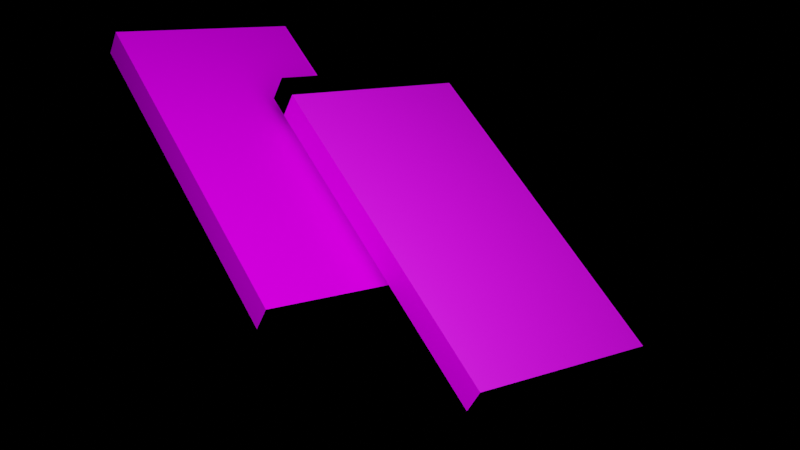 # Source: 3d.blend1.blend  (saved by Blender 2.82.7; exported with 4.5.12 LTS)
import bpy
from mathutils import Matrix  # noqa: F401  (used for matrix-valued properties, if any)

bpy.ops.wm.read_factory_settings(use_empty=True)
scene = bpy.context.scene
scene.name = 'Scene'

# ---- collections
col_collection = bpy.data.collections.new('Collection'); scene.collection.children.link(col_collection)

# ---- images (referenced by path relative to the original .blend; pixels are not part of the script)
import os
ASSET_DIR = os.environ.get("B2B_ASSET_DIR", "")  # directory of the original .blend (textures are referenced by path, not embedded)
HERE = os.path.dirname(os.path.abspath(__file__))  # packed textures are extracted next to this script under _unpacked/

def load_image(name, relpath, width, height, colorspace="sRGB"):
    """Load a texture the original file referenced (path relative to the .blend, or extracted next to this script)."""
    p = next((c for c in (os.path.join(HERE, relpath), os.path.join(ASSET_DIR, relpath)) if relpath and os.path.exists(c)), "")
    if p:
        img = bpy.data.images.load(p, check_existing=True)
        img.name = name
    else:  # same state as the original file: an image datablock whose file is absent (Cycles renders it pink)
        img = bpy.data.images.new(name, width, height)
        img.source = "FILE"
        img.filepath = "//" + (relpath or name)
    img.colorspace_settings.name = colorspace
    return img
img_172426219_1541356756255921_1210707424812385214_n_png = load_image('172426219_1541356756255921_1210707424812385214_n.png', '172426219_1541356756255921_1210707424812385214_n.png', 1024, 1024, 'sRGB')
img_color_png = load_image('color.png', 'color.png', 1024, 1024, 'sRGB')
img_1_png = load_image('1.png', '1.png', 1024, 1024, 'sRGB')
img_3_png = load_image('3.png', '3.png', 1024, 1024, 'sRGB')
img_172346520_495606254813411_2507197714786170595_n_png = load_image('172346520_495606254813411_2507197714786170595_n.png', '172346520_495606254813411_2507197714786170595_n.png', 1024, 1024, 'sRGB')

# ---- materials (node trees are filled in below, after node groups)
mat_material = bpy.data.materials.new('Material')
mat_material.alpha_threshold = 0.0
mat_material.use_transparent_shadow = False
mat_material.line_color = (0.0, 0.0, 0.0, 1.0)
mat_material_001 = bpy.data.materials.new('Material.001')
mat_material_001.use_transparent_shadow = False
mat_material_006 = bpy.data.materials.new('Material.006')
mat_material_006.use_transparent_shadow = False
mat_material_003 = bpy.data.materials.new('Material.003')
mat_material_003.alpha_threshold = 0.0
mat_material_003.use_transparent_shadow = False
mat_material_003.line_color = (0.0, 0.0, 0.0, 1.0)
mat_material_002 = bpy.data.materials.new('Material.002')
mat_material_002.use_transparent_shadow = False
mat_material_004 = bpy.data.materials.new('Material.004')
mat_material_004.use_transparent_shadow = False
mat_material_005 = bpy.data.materials.new('Material.005')
mat_material_005.use_transparent_shadow = False
mat_material_009 = bpy.data.materials.new('Material.009')
mat_material_009.use_transparent_shadow = False
mat_material_008 = bpy.data.materials.new('Material.008')
mat_material_008.use_transparent_shadow = False

# ---- material node trees
mat_material.use_nodes = True; mat_material.node_tree.nodes.clear()
_N = mat_material.node_tree.nodes; _L = mat_material.node_tree.links
n0 = _N.new('ShaderNodeOutputMaterial'); n0.name = 'Material Output'; n0.location = (300, 300)
n1 = _N.new('ShaderNodeBsdfPrincipled'); n1.name = 'Principled BSDF'; n1.location = (10, 300)
n1.distribution = 'GGX'
n1.subsurface_method = 'BURLEY'
n1.inputs[1].default_value = 0.125
n1.inputs[2].default_value = 0.4
n1.inputs[3].default_value = 1.45
n1.inputs[13].default_value = 0.0
n1.inputs[27].default_value = (0.0, 0.0, 0.0, 1.0)
n1.inputs[28].default_value = 1.0
n2 = _N.new('ShaderNodeTexImage'); n2.name = 'Image Texture'; n2.location = (-280, 280)
n2.image = img_172426219_1541356756255921_1210707424812385214_n_png
_L.new(n1.outputs[0], n0.inputs[0])
_L.new(n2.outputs[0], n1.inputs[0])
n0.is_active_output = True
mat_material_001.use_nodes = True; mat_material_001.node_tree.nodes.clear()
_N = mat_material_001.node_tree.nodes; _L = mat_material_001.node_tree.links
n0 = _N.new('ShaderNodeOutputMaterial'); n0.name = 'Material Output'; n0.location = (300, 300)
n1 = _N.new('ShaderNodeBsdfPrincipled'); n1.name = 'Principled BSDF'; n1.location = (10, 300)
n1.distribution = 'GGX'
n1.subsurface_method = 'BURLEY'
n1.inputs[0].default_value = (0.0, 0.0, 0.0, 1.0)
n1.inputs[3].default_value = 1.45
n1.inputs[13].default_value = 0.0
n1.inputs[27].default_value = (0.0, 0.0, 0.0, 1.0)
n1.inputs[28].default_value = 1.0
_L.new(n1.outputs[0], n0.inputs[0])
n0.is_active_output = True
mat_material_006.use_nodes = True; mat_material_006.node_tree.nodes.clear()
_N = mat_material_006.node_tree.nodes; _L = mat_material_006.node_tree.links
n0 = _N.new('ShaderNodeOutputMaterial'); n0.name = 'Material Output'; n0.location = (300, 300)
n1 = _N.new('ShaderNodeBsdfPrincipled'); n1.name = 'Principled BSDF'; n1.location = (10, 300)
n1.distribution = 'GGX'
n1.subsurface_method = 'BURLEY'
n1.inputs[1].default_value = 0.125
n1.inputs[3].default_value = 1.45
n1.inputs[13].default_value = 0.0
n1.inputs[27].default_value = (0.0, 0.0, 0.0, 1.0)
n1.inputs[28].default_value = 1.0
n2 = _N.new('ShaderNodeTexImage'); n2.name = 'Image Texture'; n2.location = (-280, 280)
n2.image = img_color_png
_L.new(n1.outputs[0], n0.inputs[0])
_L.new(n2.outputs[0], n1.inputs[0])
n0.is_active_output = True
mat_material_003.use_nodes = True; mat_material_003.node_tree.nodes.clear()
_N = mat_material_003.node_tree.nodes; _L = mat_material_003.node_tree.links
n0 = _N.new('ShaderNodeOutputMaterial'); n0.name = 'Material Output'; n0.location = (300, 300)
n1 = _N.new('ShaderNodeBsdfPrincipled'); n1.name = 'Principled BSDF'; n1.location = (10, 300)
n1.distribution = 'GGX'
n1.subsurface_method = 'BURLEY'
n1.inputs[2].default_value = 0.4
n1.inputs[3].default_value = 1.45
n1.inputs[27].default_value = (0.0, 0.0, 0.0, 1.0)
n1.inputs[28].default_value = 1.0
n2 = _N.new('ShaderNodeTexImage'); n2.name = 'Image Texture'; n2.location = (-280, 280)
n2.image = img_1_png
_L.new(n1.outputs[0], n0.inputs[0])
_L.new(n2.outputs[0], n1.inputs[0])
n0.is_active_output = True
mat_material_002.use_nodes = True; mat_material_002.node_tree.nodes.clear()
_N = mat_material_002.node_tree.nodes; _L = mat_material_002.node_tree.links
n0 = _N.new('ShaderNodeOutputMaterial'); n0.name = 'Material Output'; n0.location = (300, 300)
n1 = _N.new('ShaderNodeBsdfPrincipled'); n1.name = 'Principled BSDF'; n1.location = (10, 300)
n1.distribution = 'GGX'
n1.subsurface_method = 'BURLEY'
n1.inputs[0].default_value = (0.0, 0.0, 0.0, 1.0)
n1.inputs[3].default_value = 1.45
n1.inputs[13].default_value = 0.0
n1.inputs[27].default_value = (0.0, 0.0, 0.0, 1.0)
n1.inputs[28].default_value = 1.0
_L.new(n1.outputs[0], n0.inputs[0])
n0.is_active_output = True
mat_material_004.use_nodes = True; mat_material_004.node_tree.nodes.clear()
_N = mat_material_004.node_tree.nodes; _L = mat_material_004.node_tree.links
n0 = _N.new('ShaderNodeOutputMaterial'); n0.name = 'Material Output'; n0.location = (300, 300)
n1 = _N.new('ShaderNodeBsdfPrincipled'); n1.name = 'Principled BSDF'; n1.location = (10, 300)
n1.distribution = 'GGX'
n1.subsurface_method = 'BURLEY'
n1.inputs[1].default_value = 0.125
n1.inputs[3].default_value = 1.45
n1.inputs[13].default_value = 0.0
n1.inputs[27].default_value = (0.0, 0.0, 0.0, 1.0)
n1.inputs[28].default_value = 1.0
n2 = _N.new('ShaderNodeTexImage'); n2.name = 'Image Texture'; n2.location = (-280, 280)
n2.image = img_3_png
_L.new(n1.outputs[0], n0.inputs[0])
_L.new(n2.outputs[0], n1.inputs[0])
n0.is_active_output = True
mat_material_005.use_nodes = True; mat_material_005.node_tree.nodes.clear()
_N = mat_material_005.node_tree.nodes; _L = mat_material_005.node_tree.links
n0 = _N.new('ShaderNodeOutputMaterial'); n0.name = 'Material Output'; n0.location = (300, 300)
n1 = _N.new('ShaderNodeBsdfPrincipled'); n1.name = 'Principled BSDF'; n1.location = (10, 300)
n1.distribution = 'GGX'
n1.subsurface_method = 'BURLEY'
n1.inputs[1].default_value = 0.125
n1.inputs[3].default_value = 1.45
n1.inputs[13].default_value = 0.0
n1.inputs[27].default_value = (0.0, 0.0, 0.0, 1.0)
n1.inputs[28].default_value = 1.0
n2 = _N.new('ShaderNodeTexImage'); n2.name = 'Image Texture'; n2.location = (-280, 280)
n2.image = img_color_png
_L.new(n1.outputs[0], n0.inputs[0])
_L.new(n2.outputs[0], n1.inputs[0])
n0.is_active_output = True
mat_material_009.use_nodes = True; mat_material_009.node_tree.nodes.clear()
_N = mat_material_009.node_tree.nodes; _L = mat_material_009.node_tree.links
n0 = _N.new('ShaderNodeOutputMaterial'); n0.name = 'Material Output'; n0.location = (300, 300)
n1 = _N.new('ShaderNodeBsdfPrincipled'); n1.name = 'Principled BSDF'; n1.location = (10, 300)
n1.distribution = 'GGX'
n1.subsurface_method = 'BURLEY'
n1.inputs[3].default_value = 1.45
n1.inputs[27].default_value = (0.0, 0.0, 0.0, 1.0)
n1.inputs[28].default_value = 1.0
n2 = _N.new('ShaderNodeTexImage'); n2.name = 'Image Texture'; n2.location = (-280, 280)
n2.image = img_172346520_495606254813411_2507197714786170595_n_png
_L.new(n1.outputs[0], n0.inputs[0])
_L.new(n2.outputs[0], n1.inputs[0])
n0.is_active_output = True
mat_material_008.use_nodes = True; mat_material_008.node_tree.nodes.clear()
_N = mat_material_008.node_tree.nodes; _L = mat_material_008.node_tree.links
n0 = _N.new('ShaderNodeOutputMaterial'); n0.name = 'Material Output'; n0.location = (300, 300)
n1 = _N.new('ShaderNodeBsdfPrincipled'); n1.name = 'Principled BSDF'; n1.location = (10, 300)
n1.distribution = 'GGX'
n1.subsurface_method = 'BURLEY'
n1.inputs[0].default_value = (0.0, 0.0, 0.0, 1.0)
n1.inputs[3].default_value = 1.45
n1.inputs[13].default_value = 0.0
n1.inputs[27].default_value = (0.0, 0.0, 0.0, 1.0)
n1.inputs[28].default_value = 1.0
_L.new(n1.outputs[0], n0.inputs[0])
n0.is_active_output = True

# ---- cameras
cam_camera = bpy.data.cameras.new('Camera')
cam_camera.clip_end = 100.0
cam_camera.lens = 51.05
cam_camera.ortho_scale = 7.314

# ---- lights
light_light = bpy.data.lights.new('Light', 'POINT')
light_light.color = (0.7231, 0.8236, 1.0)
light_light.transmission_factor = 0.0
light_light.energy = 6000.0
light_light.shadow_soft_size = 6.49
light_light.shadow_maximum_resolution = 0.006
light_light.use_absolute_resolution = True

# ---- meshes
me_cube = bpy.data.meshes.new('Cube')
me_cube.from_pydata([(1.0, 1.0, 1.0), (1.0, 1.0, -1.0), (1.0, -1.0, 1.0), (1.0, -1.0, -1.0), (-1.0, 1.0, 1.0), (-1.0, 1.0, -1.0), (-1.0, -1.0, 1.0), (-1.0, -1.0, -1.0)], [], [(0, 4, 6, 2), (3, 2, 6, 7), (7, 6, 4, 5), (5, 1, 3, 7), (1, 0, 2, 3), (5, 4, 0, 1)])
me_cube.polygons.foreach_set('material_index', [0, 1, 1, 0, 2, 1])
_uv = me_cube.uv_layers.new(name='UVMap')
_uv.uv.foreach_set('vector', [-0.006777, 0.001476, 1.001, 0.0009251, 0.9994, 1.001, -0.001667, 1.0, 0.375, 0.75, 0.625, 0.75, 0.625, 1.0, 0.375, 1.0, 0.375, 0.0, 0.625, 0.0, 0.625, 0.25, 0.375, 0.25, 0.125, 0.5, 0.375, 0.5, 0.375, 0.75, 0.125, 0.75, -0.002778, 0.005, 1.007, 0.001781, 1.007, 0.9982, -0.002778, 0.9975, 0.375, 0.25, 0.625, 0.25, 0.625, 0.5, 0.375, 0.5])
me_cube.materials.append(mat_material)
me_cube.materials.append(mat_material_001)
me_cube.materials.append(mat_material_006)
me_cube.materials.append(None)
me_cube.use_remesh_preserve_volume = False
me_cube.use_remesh_preserve_attributes = False
me_cube.use_mirror_vertex_groups = False
me_cube.update()
me_cube_001 = bpy.data.meshes.new('Cube.001')
me_cube_001.from_pydata([(1.0, 1.0, 1.0), (1.0, 1.0, -1.0), (1.0, -1.0, 1.0), (1.0, -1.0, -1.0), (-1.0, 1.0, 1.0), (-1.0, 1.0, -1.0), (-1.0, -1.0, 1.0), (-1.0, -1.0, -1.0)], [], [(0, 4, 6, 2), (3, 2, 6, 7), (7, 6, 4, 5), (5, 1, 3, 7), (1, 0, 2, 3), (5, 4, 0, 1)])
me_cube_001.polygons.foreach_set('material_index', [4, 1, 1, 0, 3, 1])
_uv = me_cube_001.uv_layers.new(name='UVMap')
_uv.uv.foreach_set('vector', [-0.006777, 0.001476, 1.001, 0.0009251, 0.9994, 1.001, -0.001667, 1.0, 0.375, 0.75, 0.625, 0.75, 0.625, 1.0, 0.375, 1.0, 0.375, 0.0, 0.625, 0.0, 0.625, 0.25, 0.375, 0.25, 0.125, 0.5, 0.375, 0.5, 0.375, 0.75, 0.125, 0.75, 0.003793, 0.00424, 0.9901, 0.003284, 0.9983, 0.995, 0.001667, 0.995, 0.375, 0.25, 0.625, 0.25, 0.625, 0.5, 0.375, 0.5])
me_cube_001.materials.append(mat_material_003)
me_cube_001.materials.append(mat_material_002)
me_cube_001.materials.append(mat_material_004)
me_cube_001.materials.append(mat_material_005)
me_cube_001.materials.append(mat_material_009)
me_cube_001.use_remesh_preserve_volume = False
me_cube_001.use_remesh_preserve_attributes = False
me_cube_001.use_mirror_vertex_groups = False
me_cube_001.update()
me_cube_002 = bpy.data.meshes.new('Cube.002')
me_cube_002.from_pydata([(-1.0, -1.0, -1.0), (-1.0, -1.0, 1.0), (-1.0, 1.0, -1.0), (-1.0, 1.0, 1.0), (1.0, -1.0, -1.0), (1.0, -1.0, 1.0), (1.0, 1.0, -1.0), (1.0, 1.0, 1.0)], [], [(0, 1, 3, 2), (2, 3, 7, 6), (6, 7, 5, 4), (4, 5, 1, 0), (2, 6, 4, 0), (7, 3, 1, 5)])
_uv = me_cube_002.uv_layers.new(name='UVMap')
_uv.uv.foreach_set('vector', [0.375, 0.0, 0.625, 0.0, 0.625, 0.25, 0.375, 0.25, 0.375, 0.25, 0.625, 0.25, 0.625, 0.5, 0.375, 0.5, 0.375, 0.5, 0.625, 0.5, 0.625, 0.75, 0.375, 0.75, 0.375, 0.75, 0.625, 0.75, 0.625, 1.0, 0.375, 1.0, 0.125, 0.5, 0.375, 0.5, 0.375, 0.75, 0.125, 0.75, 0.625, 0.5, 0.875, 0.5, 0.875, 0.75, 0.625, 0.75])
me_cube_002.materials.append(mat_material_002)
me_cube_002.use_remesh_fix_poles = True
me_cube_002.use_remesh_preserve_attributes = False
me_cube_002.use_mirror_vertex_groups = False
me_cube_002.update()
me_cube_003 = bpy.data.meshes.new('Cube.003')
me_cube_003.from_pydata([(-1.0, -1.0, -1.0), (-1.0, -1.0, 1.0), (-1.0, 1.0, -1.0), (-1.0, 1.0, 1.0), (1.0, -1.0, -1.0), (1.0, -1.0, 1.0), (1.0, 1.0, -1.0), (1.0, 1.0, 1.0)], [], [(0, 1, 3, 2), (2, 3, 7, 6), (6, 7, 5, 4), (4, 5, 1, 0), (2, 6, 4, 0), (7, 3, 1, 5)])
_uv = me_cube_003.uv_layers.new(name='UVMap')
_uv.uv.foreach_set('vector', [0.375, 0.0, 0.625, 0.0, 0.625, 0.25, 0.375, 0.25, 0.375, 0.25, 0.625, 0.25, 0.625, 0.5, 0.375, 0.5, 0.375, 0.5, 0.625, 0.5, 0.625, 0.75, 0.375, 0.75, 0.375, 0.75, 0.625, 0.75, 0.625, 1.0, 0.375, 1.0, 0.125, 0.5, 0.375, 0.5, 0.375, 0.75, 0.125, 0.75, 0.625, 0.5, 0.875, 0.5, 0.875, 0.75, 0.625, 0.75])
me_cube_003.materials.append(mat_material_008)
me_cube_003.use_remesh_fix_poles = True
me_cube_003.use_remesh_preserve_attributes = False
me_cube_003.use_mirror_vertex_groups = False
me_cube_003.update()

# ---- objects
ob_cube = bpy.data.objects.new('Cube', me_cube)
ob_light = bpy.data.objects.new('Light', light_light)
ob_camera = bpy.data.objects.new('Camera', cam_camera)
ob_cube_001 = bpy.data.objects.new('Cube.001', me_cube_001)
ob_cube_002 = bpy.data.objects.new('Cube.002', me_cube_002)
ob_cube_003 = bpy.data.objects.new('Cube.003', me_cube_003)

# ---- transforms, parenting, visibility, modifiers, constraints
ob_cube.location = (0.0, 0.0, 0.0)
ob_cube.scale = (1.8, 3.3, 0.25)
ob_cube.lock_rotations_4d = False
ob_cube.empty_display_type = 'ARROWS'
ob_cube.lineart.crease_threshold = 0.0
ob_light.location = (3.224, 3.553, 7.19)
ob_light.rotation_euler = (0.6503, 0.05522, 1.866)
ob_light.lock_rotations_4d = False
ob_light.empty_display_type = 'ARROWS'
ob_light.color = (0.0, 0.0, 0.0, 0.0)
ob_light.lineart.crease_threshold = 0.0
ob_camera.location = (10.18, 11.88, 13.3)
ob_camera.rotation_euler = (0.7976, -0.371, 2.608)
ob_camera.lock_rotations_4d = False
ob_camera.empty_display_type = 'ARROWS'
ob_camera.color = (0.0, 0.0, 0.0, 0.0)
ob_camera.display_type = 'WIRE'
ob_camera.lineart.crease_threshold = 0.0
ob_cube_001.location = (-2.157, 2.7, 0.7355)
ob_cube_001.scale = (1.8, 3.3, 0.25)
ob_cube_001.lock_rotations_4d = False
ob_cube_001.empty_display_type = 'ARROWS'
ob_cube_001.lineart.crease_threshold = 0.0
ob_cube_002.location = (-2.15, -0.81, 0.75)
ob_cube_002.scale = (1.8, 0.22, 0.25)
ob_cube_002.lineart.crease_threshold = 0.0
ob_cube_003.location = (0.0, -3.52, 0.0)
ob_cube_003.scale = (1.8, 0.22, 0.25)
ob_cube_003.lineart.crease_threshold = 0.0

# ---- collection membership
col_collection.objects.link(ob_cube)
col_collection.objects.link(ob_light)
col_collection.objects.link(ob_camera)
col_collection.objects.link(ob_cube_001)
col_collection.objects.link(ob_cube_002)
col_collection.objects.link(ob_cube_003)

# ---- scene / render settings (as saved in the file)
scene.camera = ob_camera
scene.frame_start = 1; scene.frame_end = 250; scene.frame_set(1)
scene.render.engine = 'BLENDER_EEVEE_NEXT'
scene.render.film_transparent = True
scene.cycles.use_denoising = False
scene.cycles.samples = 128
scene.cycles.sampling_pattern = 'TABULATED_SOBOL'
scene.cycles.use_adaptive_sampling = False
scene.cycles.use_light_tree = False
scene.eevee.gi_diffuse_bounces = 5
scene.view_settings.view_transform = 'Filmic'
bpy.context.view_layer.update()
